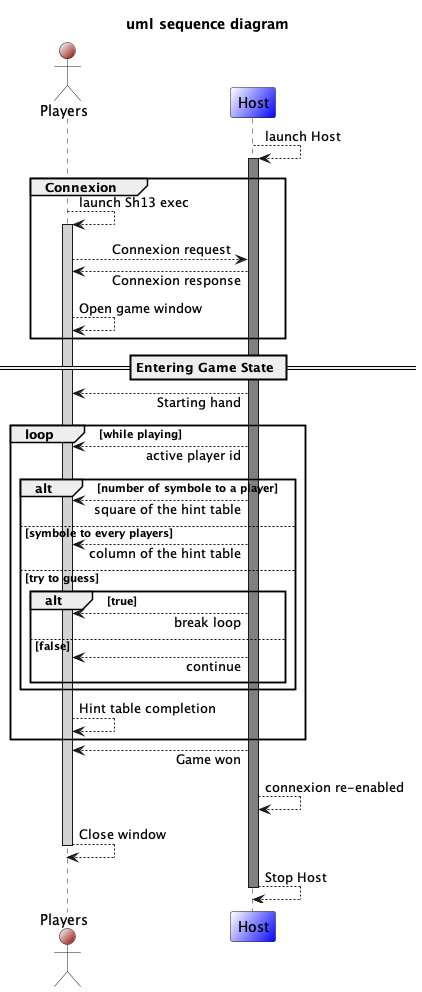

The diagram above was rendered by PlantUML. Its source (embedded in the PNG):
@startuml Players
title uml sequence diagram
skinparam SequenceMessageAlign right
skinparam ResponseMessageBelowArrow true

actor Players #White/DarkRed
participant Host #White/Blue

Host --> Host : launch Host

activate Host #Gray
group Connexion

Players --> Players : launch Sh13 exec
activate Players #LightGrey
Players --> Host : Connexion request
Players <-- Host : Connexion response
Players --> Players : Open game window
end

== Entering Game State ==

Players <-- Host : Starting hand

loop while playing
    Players <-- Host : active player id

    alt number of symbole to a player
        Players <-- Host : square of the hint table
    else symbole to every players
        Players <-- Host : column of the hint table
    else try to guess
        alt true
            Players <-- Host : break loop
        else false
            Players <-- Host : continue
        end
    end

    Players --> Players : Hint table completion
end

Players <-- Host : Game won
Host --> Host : connexion re-enabled
Players --> Players : Close window

deactivate Players

Host --> Host : Stop Host
deactivate Host

@enduml